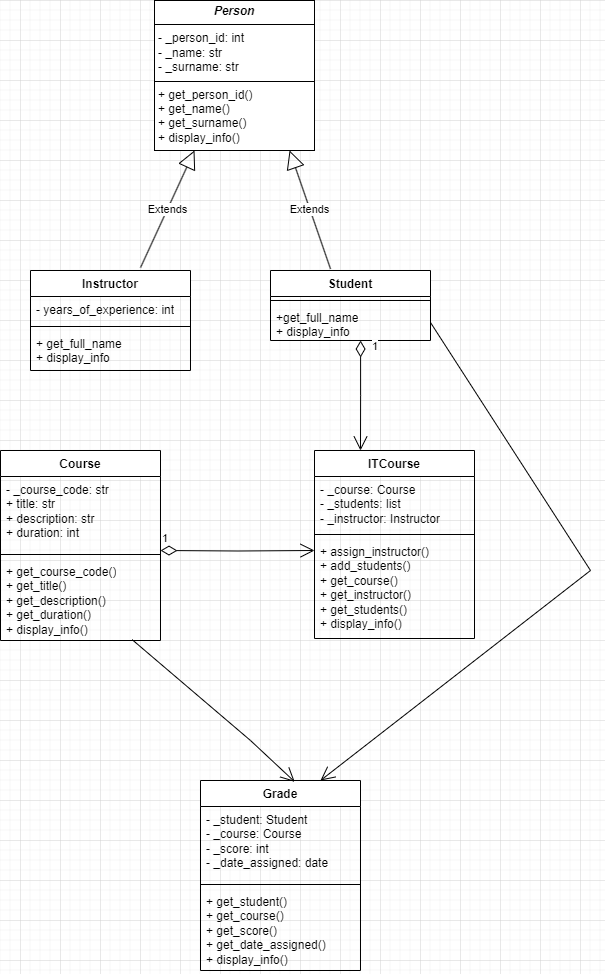

The diagram above was exported from draw.io. Its source (the exported page's mxGraphModel, read from the mxfile embedded in the PNG):
<mxGraphModel dx="1434" dy="738" grid="1" gridSize="10" guides="1" tooltips="1" connect="1" arrows="1" fold="1" page="1" pageScale="1" pageWidth="827" pageHeight="1169" math="0" shadow="0">
  <root>
    <mxCell id="0" />
    <mxCell id="1" parent="0" />
    <mxCell id="gl5d5ZAgJzsKPcH0JO3x-221" value="&lt;p style=&quot;margin:0px;margin-top:4px;text-align:center;&quot;&gt;&lt;b&gt;&lt;i&gt;Person&lt;/i&gt;&lt;/b&gt;&lt;/p&gt;&lt;hr size=&quot;1&quot; style=&quot;border-style:solid;&quot;&gt;&lt;p style=&quot;margin:0px;margin-left:4px;&quot;&gt;- _person_id: int&amp;nbsp;&lt;/p&gt;&lt;p style=&quot;margin:0px;margin-left:4px;&quot;&gt;- _name: str&lt;/p&gt;&lt;p style=&quot;margin:0px;margin-left:4px;&quot;&gt;- _surname: str&amp;nbsp;&lt;br&gt;&lt;/p&gt;&lt;hr size=&quot;1&quot; style=&quot;border-style:solid;&quot;&gt;&lt;p style=&quot;margin:0px;margin-left:4px;&quot;&gt;+ get_person_id()&amp;nbsp;&lt;/p&gt;&lt;p style=&quot;margin:0px;margin-left:4px;&quot;&gt;+ get_name()&lt;/p&gt;&lt;p style=&quot;margin:0px;margin-left:4px;&quot;&gt;+ get_surname()&lt;br&gt;&lt;/p&gt;&lt;p style=&quot;margin:0px;margin-left:4px;&quot;&gt;&lt;span style=&quot;background-color: initial;&quot;&gt;+ display_info()&lt;/span&gt;&lt;span style=&quot;background-color: initial;&quot;&gt;&amp;nbsp; &amp;nbsp;&lt;/span&gt;&lt;/p&gt;" style="verticalAlign=top;align=left;overflow=fill;html=1;whiteSpace=wrap;" parent="1" vertex="1">
      <mxGeometry x="334" y="120" width="160" height="150" as="geometry" />
    </mxCell>
    <mxCell id="gl5d5ZAgJzsKPcH0JO3x-222" value="Extends" style="endArrow=block;endSize=16;endFill=0;html=1;rounded=0;entryX=0.25;entryY=1;entryDx=0;entryDy=0;exitX=0.688;exitY=-0.03;exitDx=0;exitDy=0;exitPerimeter=0;" parent="1" source="gl5d5ZAgJzsKPcH0JO3x-223" target="gl5d5ZAgJzsKPcH0JO3x-221" edge="1">
      <mxGeometry width="160" relative="1" as="geometry">
        <mxPoint x="340" y="420" as="sourcePoint" />
        <mxPoint x="414" y="310" as="targetPoint" />
      </mxGeometry>
    </mxCell>
    <mxCell id="gl5d5ZAgJzsKPcH0JO3x-223" value="Instructor" style="swimlane;fontStyle=1;align=center;verticalAlign=top;childLayout=stackLayout;horizontal=1;startSize=26;horizontalStack=0;resizeParent=1;resizeParentMax=0;resizeLast=0;collapsible=1;marginBottom=0;whiteSpace=wrap;html=1;" parent="1" vertex="1">
      <mxGeometry x="210" y="390" width="160" height="100" as="geometry" />
    </mxCell>
    <mxCell id="gl5d5ZAgJzsKPcH0JO3x-224" value="- years_of_experience: int " style="text;strokeColor=none;fillColor=none;align=left;verticalAlign=top;spacingLeft=4;spacingRight=4;overflow=hidden;rotatable=0;points=[[0,0.5],[1,0.5]];portConstraint=eastwest;whiteSpace=wrap;html=1;" parent="gl5d5ZAgJzsKPcH0JO3x-223" vertex="1">
      <mxGeometry y="26" width="160" height="26" as="geometry" />
    </mxCell>
    <mxCell id="gl5d5ZAgJzsKPcH0JO3x-225" value="" style="line;strokeWidth=1;fillColor=none;align=left;verticalAlign=middle;spacingTop=-1;spacingLeft=3;spacingRight=3;rotatable=0;labelPosition=right;points=[];portConstraint=eastwest;strokeColor=inherit;" parent="gl5d5ZAgJzsKPcH0JO3x-223" vertex="1">
      <mxGeometry y="52" width="160" height="8" as="geometry" />
    </mxCell>
    <mxCell id="gl5d5ZAgJzsKPcH0JO3x-226" value="&lt;div&gt;+ get_full_name&lt;/div&gt;+ display_info" style="text;strokeColor=none;fillColor=none;align=left;verticalAlign=top;spacingLeft=4;spacingRight=4;overflow=hidden;rotatable=0;points=[[0,0.5],[1,0.5]];portConstraint=eastwest;whiteSpace=wrap;html=1;" parent="gl5d5ZAgJzsKPcH0JO3x-223" vertex="1">
      <mxGeometry y="60" width="160" height="40" as="geometry" />
    </mxCell>
    <mxCell id="gl5d5ZAgJzsKPcH0JO3x-227" value="Student" style="swimlane;fontStyle=1;align=center;verticalAlign=top;childLayout=stackLayout;horizontal=1;startSize=26;horizontalStack=0;resizeParent=1;resizeParentMax=0;resizeLast=0;collapsible=1;marginBottom=0;whiteSpace=wrap;html=1;" parent="1" vertex="1">
      <mxGeometry x="450" y="390" width="160" height="70" as="geometry" />
    </mxCell>
    <mxCell id="gl5d5ZAgJzsKPcH0JO3x-229" value="" style="line;strokeWidth=1;fillColor=none;align=left;verticalAlign=middle;spacingTop=-1;spacingLeft=3;spacingRight=3;rotatable=0;labelPosition=right;points=[];portConstraint=eastwest;strokeColor=inherit;" parent="gl5d5ZAgJzsKPcH0JO3x-227" vertex="1">
      <mxGeometry y="26" width="160" height="8" as="geometry" />
    </mxCell>
    <mxCell id="gl5d5ZAgJzsKPcH0JO3x-230" value="&lt;div&gt;+get_full_name&lt;/div&gt;+ display_info" style="text;strokeColor=none;fillColor=none;align=left;verticalAlign=top;spacingLeft=4;spacingRight=4;overflow=hidden;rotatable=0;points=[[0,0.5],[1,0.5]];portConstraint=eastwest;whiteSpace=wrap;html=1;" parent="gl5d5ZAgJzsKPcH0JO3x-227" vertex="1">
      <mxGeometry y="34" width="160" height="36" as="geometry" />
    </mxCell>
    <mxCell id="gl5d5ZAgJzsKPcH0JO3x-234" value="Extends" style="endArrow=block;endSize=16;endFill=0;html=1;rounded=0;entryX=0.844;entryY=1;entryDx=0;entryDy=0;entryPerimeter=0;exitX=0.375;exitY=-0.023;exitDx=0;exitDy=0;exitPerimeter=0;" parent="1" source="gl5d5ZAgJzsKPcH0JO3x-227" target="gl5d5ZAgJzsKPcH0JO3x-221" edge="1">
      <mxGeometry width="160" relative="1" as="geometry">
        <mxPoint x="510" y="390" as="sourcePoint" />
        <mxPoint x="670" y="390" as="targetPoint" />
      </mxGeometry>
    </mxCell>
    <mxCell id="gl5d5ZAgJzsKPcH0JO3x-235" value="Course" style="swimlane;fontStyle=1;align=center;verticalAlign=top;childLayout=stackLayout;horizontal=1;startSize=26;horizontalStack=0;resizeParent=1;resizeParentMax=0;resizeLast=0;collapsible=1;marginBottom=0;whiteSpace=wrap;html=1;" parent="1" vertex="1">
      <mxGeometry x="180" y="570" width="160" height="190" as="geometry" />
    </mxCell>
    <mxCell id="gl5d5ZAgJzsKPcH0JO3x-236" value=" - _course_code: str&lt;div&gt;+ title: str&lt;br&gt;&lt;/div&gt;&lt;div&gt;+ description: str&lt;/div&gt;&lt;div&gt;+ duration: int &amp;nbsp;&amp;nbsp;&lt;br&gt;&lt;/div&gt;" style="text;strokeColor=none;fillColor=none;align=left;verticalAlign=top;spacingLeft=4;spacingRight=4;overflow=hidden;rotatable=0;points=[[0,0.5],[1,0.5]];portConstraint=eastwest;whiteSpace=wrap;html=1;" parent="gl5d5ZAgJzsKPcH0JO3x-235" vertex="1">
      <mxGeometry y="26" width="160" height="74" as="geometry" />
    </mxCell>
    <mxCell id="gl5d5ZAgJzsKPcH0JO3x-237" value="" style="line;strokeWidth=1;fillColor=none;align=left;verticalAlign=middle;spacingTop=-1;spacingLeft=3;spacingRight=3;rotatable=0;labelPosition=right;points=[];portConstraint=eastwest;strokeColor=inherit;" parent="gl5d5ZAgJzsKPcH0JO3x-235" vertex="1">
      <mxGeometry y="100" width="160" height="8" as="geometry" />
    </mxCell>
    <mxCell id="gl5d5ZAgJzsKPcH0JO3x-238" value="+ get_course_code()&lt;div&gt;+ get_title()&lt;br&gt;&lt;/div&gt;&lt;div&gt;+ get_description()&lt;br&gt;&lt;/div&gt;&lt;div&gt;+ get_duration()&lt;br&gt;&lt;/div&gt;&lt;div&gt;+ display_info()&lt;br&gt;&lt;/div&gt;" style="text;strokeColor=none;fillColor=none;align=left;verticalAlign=top;spacingLeft=4;spacingRight=4;overflow=hidden;rotatable=0;points=[[0,0.5],[1,0.5]];portConstraint=eastwest;whiteSpace=wrap;html=1;" parent="gl5d5ZAgJzsKPcH0JO3x-235" vertex="1">
      <mxGeometry y="108" width="160" height="82" as="geometry" />
    </mxCell>
    <mxCell id="gl5d5ZAgJzsKPcH0JO3x-240" value="ITCourse " style="swimlane;fontStyle=1;align=center;verticalAlign=top;childLayout=stackLayout;horizontal=1;startSize=26;horizontalStack=0;resizeParent=1;resizeParentMax=0;resizeLast=0;collapsible=1;marginBottom=0;whiteSpace=wrap;html=1;" parent="1" vertex="1">
      <mxGeometry x="494" y="570" width="160" height="188" as="geometry" />
    </mxCell>
    <mxCell id="gl5d5ZAgJzsKPcH0JO3x-241" value="- _course: Course&lt;div&gt;- _students: list&lt;br&gt;&lt;/div&gt;&lt;div&gt;- _instructor: Instructor&lt;br&gt;&lt;/div&gt;" style="text;strokeColor=none;fillColor=none;align=left;verticalAlign=top;spacingLeft=4;spacingRight=4;overflow=hidden;rotatable=0;points=[[0,0.5],[1,0.5]];portConstraint=eastwest;whiteSpace=wrap;html=1;" parent="gl5d5ZAgJzsKPcH0JO3x-240" vertex="1">
      <mxGeometry y="26" width="160" height="54" as="geometry" />
    </mxCell>
    <mxCell id="gl5d5ZAgJzsKPcH0JO3x-242" value="" style="line;strokeWidth=1;fillColor=none;align=left;verticalAlign=middle;spacingTop=-1;spacingLeft=3;spacingRight=3;rotatable=0;labelPosition=right;points=[];portConstraint=eastwest;strokeColor=inherit;" parent="gl5d5ZAgJzsKPcH0JO3x-240" vertex="1">
      <mxGeometry y="80" width="160" height="8" as="geometry" />
    </mxCell>
    <mxCell id="gl5d5ZAgJzsKPcH0JO3x-243" value="+ assign_instructor()&lt;div&gt;+ add_students()&lt;br&gt;&lt;/div&gt;&lt;div&gt;+ get_course()&lt;br&gt;&lt;/div&gt;&lt;div&gt;+ get_instructor()&lt;br&gt;&lt;/div&gt;&lt;div&gt;+ get_students()&lt;br&gt;&lt;/div&gt;&lt;div&gt;+ display_info()&lt;br&gt;&lt;/div&gt;" style="text;strokeColor=none;fillColor=none;align=left;verticalAlign=top;spacingLeft=4;spacingRight=4;overflow=hidden;rotatable=0;points=[[0,0.5],[1,0.5]];portConstraint=eastwest;whiteSpace=wrap;html=1;" parent="gl5d5ZAgJzsKPcH0JO3x-240" vertex="1">
      <mxGeometry y="88" width="160" height="100" as="geometry" />
    </mxCell>
    <mxCell id="gl5d5ZAgJzsKPcH0JO3x-254" value="1" style="endArrow=open;html=1;endSize=12;startArrow=diamondThin;startSize=14;startFill=0;edgeStyle=orthogonalEdgeStyle;align=left;verticalAlign=bottom;rounded=0;entryX=0;entryY=0.12;entryDx=0;entryDy=0;entryPerimeter=0;" parent="1" target="gl5d5ZAgJzsKPcH0JO3x-243" edge="1">
      <mxGeometry x="-1" y="3" relative="1" as="geometry">
        <mxPoint x="340" y="670" as="sourcePoint" />
        <mxPoint x="540" y="700" as="targetPoint" />
      </mxGeometry>
    </mxCell>
    <mxCell id="gl5d5ZAgJzsKPcH0JO3x-267" value="Grade" style="swimlane;fontStyle=1;align=center;verticalAlign=top;childLayout=stackLayout;horizontal=1;startSize=26;horizontalStack=0;resizeParent=1;resizeParentMax=0;resizeLast=0;collapsible=1;marginBottom=0;whiteSpace=wrap;html=1;" parent="1" vertex="1">
      <mxGeometry x="380" y="900" width="160" height="190" as="geometry" />
    </mxCell>
    <mxCell id="gl5d5ZAgJzsKPcH0JO3x-268" value="- _student: Student&lt;div&gt;- _course: Course&lt;div&gt;- _score: int&amp;nbsp;&lt;/div&gt;&lt;div&gt;- _date_assigned: date&lt;/div&gt;&lt;/div&gt;" style="text;strokeColor=none;fillColor=none;align=left;verticalAlign=top;spacingLeft=4;spacingRight=4;overflow=hidden;rotatable=0;points=[[0,0.5],[1,0.5]];portConstraint=eastwest;whiteSpace=wrap;html=1;" parent="gl5d5ZAgJzsKPcH0JO3x-267" vertex="1">
      <mxGeometry y="26" width="160" height="74" as="geometry" />
    </mxCell>
    <mxCell id="gl5d5ZAgJzsKPcH0JO3x-269" value="" style="line;strokeWidth=1;fillColor=none;align=left;verticalAlign=middle;spacingTop=-1;spacingLeft=3;spacingRight=3;rotatable=0;labelPosition=right;points=[];portConstraint=eastwest;strokeColor=inherit;" parent="gl5d5ZAgJzsKPcH0JO3x-267" vertex="1">
      <mxGeometry y="100" width="160" height="8" as="geometry" />
    </mxCell>
    <mxCell id="gl5d5ZAgJzsKPcH0JO3x-270" value="+ get_student()&lt;div&gt;+ get_course()&lt;/div&gt;&lt;div&gt;+ get_score()&lt;/div&gt;&lt;div&gt;+ get_date_assigned()&lt;/div&gt;&lt;div&gt;+ display_info()&lt;/div&gt;" style="text;strokeColor=none;fillColor=none;align=left;verticalAlign=top;spacingLeft=4;spacingRight=4;overflow=hidden;rotatable=0;points=[[0,0.5],[1,0.5]];portConstraint=eastwest;whiteSpace=wrap;html=1;" parent="gl5d5ZAgJzsKPcH0JO3x-267" vertex="1">
      <mxGeometry y="108" width="160" height="82" as="geometry" />
    </mxCell>
    <mxCell id="SHfBhtjruKDDqQF1OU2N-1" value="1" style="endArrow=open;html=1;endSize=12;startArrow=diamondThin;startSize=14;startFill=0;edgeStyle=orthogonalEdgeStyle;align=left;verticalAlign=bottom;rounded=0;exitX=0.563;exitY=1;exitDx=0;exitDy=0;exitPerimeter=0;" edge="1" parent="1" source="gl5d5ZAgJzsKPcH0JO3x-230">
      <mxGeometry x="-0.7305" y="10" relative="1" as="geometry">
        <mxPoint x="540" y="460" as="sourcePoint" />
        <mxPoint x="540" y="570" as="targetPoint" />
        <Array as="points" />
        <mxPoint as="offset" />
      </mxGeometry>
    </mxCell>
    <mxCell id="SHfBhtjruKDDqQF1OU2N-7" value="" style="endArrow=open;endFill=1;endSize=12;html=1;rounded=0;exitX=1;exitY=0.5;exitDx=0;exitDy=0;entryX=0.75;entryY=0;entryDx=0;entryDy=0;" edge="1" parent="1" source="gl5d5ZAgJzsKPcH0JO3x-230" target="gl5d5ZAgJzsKPcH0JO3x-267">
      <mxGeometry width="160" relative="1" as="geometry">
        <mxPoint x="710" y="681.666666666667" as="sourcePoint" />
        <mxPoint x="870" y="681.666666666667" as="targetPoint" />
        <Array as="points">
          <mxPoint x="770" y="690" />
        </Array>
      </mxGeometry>
    </mxCell>
    <mxCell id="SHfBhtjruKDDqQF1OU2N-6" value="" style="endArrow=open;endFill=1;endSize=12;html=1;rounded=0;entryX=0.589;entryY=0.007;entryDx=0;entryDy=0;entryPerimeter=0;exitX=0.823;exitY=0.99;exitDx=0;exitDy=0;exitPerimeter=0;" edge="1" parent="1" source="gl5d5ZAgJzsKPcH0JO3x-238" target="gl5d5ZAgJzsKPcH0JO3x-267">
      <mxGeometry width="160" relative="1" as="geometry">
        <mxPoint x="600" y="890" as="sourcePoint" />
        <mxPoint x="510" y="930" as="targetPoint" />
        <Array as="points">
          <mxPoint x="430" y="860" />
        </Array>
      </mxGeometry>
    </mxCell>
  </root>
</mxGraphModel>